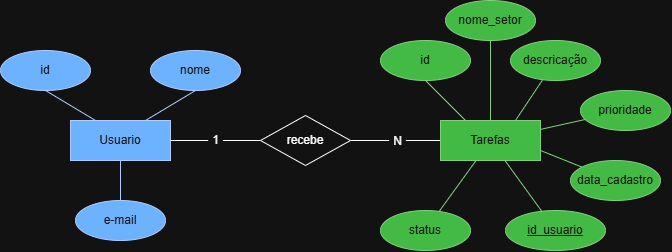

The diagram above was exported from draw.io. Its source (the exported page's mxGraphModel, read from the mxfile embedded in the PNG):
<mxGraphModel dx="1084" dy="646" grid="1" gridSize="10" guides="1" tooltips="1" connect="1" arrows="1" fold="1" page="1" pageScale="1" pageWidth="827" pageHeight="1169" math="0" shadow="0">
  <root>
    <mxCell id="0" />
    <mxCell id="1" parent="0" />
    <mxCell id="mwbt_W2WgIWvhcFuKTuL-38" edge="1" parent="1" source="mwbt_W2WgIWvhcFuKTuL-39" style="edgeStyle=none;curved=1;rounded=0;curveGeometry=1;orthogonalLoop=1;jettySize=auto;html=1;entryX=0;entryY=0.5;entryDx=0;entryDy=0;fontSize=12;defaultLabelBackgroundColor=page;labelPadding=0 4;startSize=8;endSize=8;endArrow=none;endFill=0;" target="mwbt_W2WgIWvhcFuKTuL-21">
      <mxGeometry relative="1" as="geometry" />
    </mxCell>
    <mxCell id="mwbt_W2WgIWvhcFuKTuL-41" connectable="0" parent="mwbt_W2WgIWvhcFuKTuL-38" style="edgeLabel;html=1;align=center;verticalAlign=middle;resizable=0;points=[];inheritText=1;fontSize=12;defaultLabelBackgroundColor=page;labelPadding=0 4;" value="N" vertex="1">
      <mxGeometry relative="1" x="0.0195" as="geometry">
        <mxPoint as="offset" />
      </mxGeometry>
    </mxCell>
    <mxCell id="mwbt_W2WgIWvhcFuKTuL-14" parent="1" style="whiteSpace=wrap;html=1;align=center;fillColor=#0050ef;fontColor=#ffffff;strokeColor=#001DBC;" value="Usuario" vertex="1">
      <mxGeometry height="40" width="100" x="190" y="220" as="geometry" />
    </mxCell>
    <mxCell id="mwbt_W2WgIWvhcFuKTuL-20" edge="1" parent="1" source="mwbt_W2WgIWvhcFuKTuL-15" style="edgeStyle=none;curved=1;rounded=0;curveGeometry=1;orthogonalLoop=1;jettySize=auto;html=1;exitX=0.5;exitY=1;exitDx=0;exitDy=0;entryX=0.25;entryY=0;entryDx=0;entryDy=0;fontSize=12;defaultLabelBackgroundColor=page;labelPadding=0 4;startSize=8;endSize=8;endArrow=none;endFill=0;fillColor=#0050ef;strokeColor=#001DBC;" target="mwbt_W2WgIWvhcFuKTuL-14">
      <mxGeometry relative="1" as="geometry" />
    </mxCell>
    <mxCell id="mwbt_W2WgIWvhcFuKTuL-15" parent="1" style="ellipse;whiteSpace=wrap;html=1;align=center;fillColor=#0050ef;fontColor=#ffffff;strokeColor=#001DBC;" value="id" vertex="1">
      <mxGeometry height="40" width="90" x="120" y="150" as="geometry" />
    </mxCell>
    <mxCell id="mwbt_W2WgIWvhcFuKTuL-19" edge="1" parent="1" source="mwbt_W2WgIWvhcFuKTuL-16" style="edgeStyle=none;curved=1;rounded=0;curveGeometry=1;orthogonalLoop=1;jettySize=auto;html=1;exitX=0.5;exitY=1;exitDx=0;exitDy=0;entryX=0.75;entryY=0;entryDx=0;entryDy=0;fontSize=12;defaultLabelBackgroundColor=page;labelPadding=0 4;startSize=8;endSize=8;endArrow=none;endFill=0;fillColor=#0050ef;strokeColor=#001DBC;" target="mwbt_W2WgIWvhcFuKTuL-14">
      <mxGeometry relative="1" as="geometry" />
    </mxCell>
    <mxCell id="mwbt_W2WgIWvhcFuKTuL-16" parent="1" style="ellipse;whiteSpace=wrap;html=1;align=center;fillColor=#0050ef;fontColor=#ffffff;strokeColor=#001DBC;" value="nome" vertex="1">
      <mxGeometry height="40" width="90" x="270" y="150" as="geometry" />
    </mxCell>
    <mxCell id="mwbt_W2WgIWvhcFuKTuL-18" edge="1" parent="1" source="mwbt_W2WgIWvhcFuKTuL-17" style="edgeStyle=none;curved=1;rounded=0;curveGeometry=1;orthogonalLoop=1;jettySize=auto;html=1;exitX=0.5;exitY=0;exitDx=0;exitDy=0;entryX=0.5;entryY=1;entryDx=0;entryDy=0;fontSize=12;defaultLabelBackgroundColor=page;labelPadding=0 4;startSize=8;endSize=8;endArrow=none;endFill=0;fillColor=#0050ef;strokeColor=#001DBC;" target="mwbt_W2WgIWvhcFuKTuL-14">
      <mxGeometry relative="1" as="geometry" />
    </mxCell>
    <mxCell id="mwbt_W2WgIWvhcFuKTuL-17" parent="1" style="ellipse;whiteSpace=wrap;html=1;align=center;fillColor=#0050ef;fontColor=#ffffff;strokeColor=#001DBC;" value="e-mail" vertex="1">
      <mxGeometry height="40" width="90" x="195" y="300" as="geometry" />
    </mxCell>
    <mxCell id="mwbt_W2WgIWvhcFuKTuL-30" edge="1" parent="1" source="mwbt_W2WgIWvhcFuKTuL-21" style="edgeStyle=none;curved=1;rounded=0;curveGeometry=1;orthogonalLoop=1;jettySize=auto;html=1;fontSize=12;defaultLabelBackgroundColor=page;labelPadding=0 4;startSize=8;endSize=8;endArrow=none;endFill=0;fillColor=#008a00;strokeColor=#005700;" target="mwbt_W2WgIWvhcFuKTuL-29">
      <mxGeometry relative="1" as="geometry" />
    </mxCell>
    <mxCell id="mwbt_W2WgIWvhcFuKTuL-32" edge="1" parent="1" source="mwbt_W2WgIWvhcFuKTuL-21" style="edgeStyle=none;curved=1;rounded=0;curveGeometry=1;orthogonalLoop=1;jettySize=auto;html=1;exitX=1;exitY=0.75;exitDx=0;exitDy=0;fontSize=12;defaultLabelBackgroundColor=page;labelPadding=0 4;startSize=8;endSize=8;endArrow=none;endFill=0;fillColor=#008a00;strokeColor=#005700;" target="mwbt_W2WgIWvhcFuKTuL-31">
      <mxGeometry relative="1" as="geometry" />
    </mxCell>
    <mxCell id="mwbt_W2WgIWvhcFuKTuL-21" parent="1" style="whiteSpace=wrap;html=1;align=center;fillColor=#008a00;fontColor=#ffffff;strokeColor=#005700;" value="Tarefas" vertex="1">
      <mxGeometry height="40" width="100" x="560" y="220" as="geometry" />
    </mxCell>
    <mxCell id="mwbt_W2WgIWvhcFuKTuL-24" edge="1" parent="1" source="mwbt_W2WgIWvhcFuKTuL-23" style="edgeStyle=none;curved=1;rounded=0;curveGeometry=1;orthogonalLoop=1;jettySize=auto;html=1;exitX=0.5;exitY=1;exitDx=0;exitDy=0;entryX=0.25;entryY=0;entryDx=0;entryDy=0;fontSize=12;defaultLabelBackgroundColor=page;labelPadding=0 4;startSize=8;endSize=8;endArrow=none;endFill=0;fillColor=#008a00;strokeColor=#005700;" target="mwbt_W2WgIWvhcFuKTuL-21">
      <mxGeometry relative="1" as="geometry" />
    </mxCell>
    <mxCell id="mwbt_W2WgIWvhcFuKTuL-23" parent="1" style="ellipse;whiteSpace=wrap;html=1;align=center;fillColor=#008a00;fontColor=#ffffff;strokeColor=#005700;" value="id" vertex="1">
      <mxGeometry height="40" width="90" x="500" y="140" as="geometry" />
    </mxCell>
    <mxCell id="mwbt_W2WgIWvhcFuKTuL-26" edge="1" parent="1" source="mwbt_W2WgIWvhcFuKTuL-25" style="edgeStyle=none;curved=1;rounded=0;curveGeometry=1;orthogonalLoop=1;jettySize=auto;html=1;entryX=0.75;entryY=0;entryDx=0;entryDy=0;fontSize=12;defaultLabelBackgroundColor=page;labelPadding=0 4;startSize=8;endSize=8;endArrow=none;endFill=0;fillColor=#008a00;strokeColor=#005700;" target="mwbt_W2WgIWvhcFuKTuL-21">
      <mxGeometry relative="1" as="geometry" />
    </mxCell>
    <mxCell id="mwbt_W2WgIWvhcFuKTuL-25" parent="1" style="ellipse;whiteSpace=wrap;html=1;align=center;fillColor=#008a00;fontColor=#ffffff;strokeColor=#005700;" value="descricação" vertex="1">
      <mxGeometry height="40" width="90" x="630" y="140" as="geometry" />
    </mxCell>
    <mxCell id="mwbt_W2WgIWvhcFuKTuL-28" edge="1" parent="1" source="mwbt_W2WgIWvhcFuKTuL-27" style="edgeStyle=none;curved=1;rounded=0;curveGeometry=1;orthogonalLoop=1;jettySize=auto;html=1;exitX=0.5;exitY=1;exitDx=0;exitDy=0;entryX=0.5;entryY=0;entryDx=0;entryDy=0;fontSize=12;defaultLabelBackgroundColor=page;labelPadding=0 4;startSize=8;endSize=8;endArrow=none;endFill=0;fillColor=#008a00;strokeColor=#005700;" target="mwbt_W2WgIWvhcFuKTuL-21">
      <mxGeometry relative="1" as="geometry" />
    </mxCell>
    <mxCell id="mwbt_W2WgIWvhcFuKTuL-27" parent="1" style="ellipse;whiteSpace=wrap;html=1;align=center;fillColor=#008a00;fontColor=#ffffff;strokeColor=#005700;" value="nome_setor" vertex="1">
      <mxGeometry height="40" width="90" x="565" y="100" as="geometry" />
    </mxCell>
    <mxCell id="mwbt_W2WgIWvhcFuKTuL-29" parent="1" style="ellipse;whiteSpace=wrap;html=1;align=center;fillColor=#008a00;fontColor=#ffffff;strokeColor=#005700;" value="prioridade" vertex="1">
      <mxGeometry height="40" width="90" x="700" y="190" as="geometry" />
    </mxCell>
    <mxCell id="mwbt_W2WgIWvhcFuKTuL-31" parent="1" style="ellipse;whiteSpace=wrap;html=1;align=center;fillColor=#008a00;fontColor=#ffffff;strokeColor=#005700;" value="data_cadastro" vertex="1">
      <mxGeometry height="40" width="90" x="690" y="260" as="geometry" />
    </mxCell>
    <mxCell id="mwbt_W2WgIWvhcFuKTuL-34" edge="1" parent="1" source="mwbt_W2WgIWvhcFuKTuL-33" style="edgeStyle=none;curved=1;rounded=0;curveGeometry=1;orthogonalLoop=1;jettySize=auto;html=1;fontSize=12;defaultLabelBackgroundColor=page;labelPadding=0 4;startSize=8;endSize=8;endArrow=none;endFill=0;fillColor=#008a00;strokeColor=#005700;" target="mwbt_W2WgIWvhcFuKTuL-21">
      <mxGeometry relative="1" as="geometry" />
    </mxCell>
    <mxCell id="mwbt_W2WgIWvhcFuKTuL-33" parent="1" style="ellipse;whiteSpace=wrap;html=1;align=center;fillColor=#008a00;fontColor=#ffffff;strokeColor=#005700;" value="status" vertex="1">
      <mxGeometry height="40" width="90" x="500" y="310" as="geometry" />
    </mxCell>
    <mxCell id="mwbt_W2WgIWvhcFuKTuL-37" edge="1" parent="1" source="mwbt_W2WgIWvhcFuKTuL-36" style="edgeStyle=none;curved=1;rounded=0;curveGeometry=1;orthogonalLoop=1;jettySize=auto;html=1;fontSize=12;defaultLabelBackgroundColor=page;labelPadding=0 4;startSize=8;endSize=8;endArrow=none;endFill=0;fillColor=#008a00;strokeColor=#005700;" target="mwbt_W2WgIWvhcFuKTuL-21">
      <mxGeometry relative="1" as="geometry" />
    </mxCell>
    <mxCell id="mwbt_W2WgIWvhcFuKTuL-36" parent="1" style="ellipse;whiteSpace=wrap;html=1;align=center;fontStyle=4;fillColor=#008a00;fontColor=#ffffff;strokeColor=#005700;" value="id_usuario" vertex="1">
      <mxGeometry height="40" width="100" x="625" y="310" as="geometry" />
    </mxCell>
    <mxCell id="mwbt_W2WgIWvhcFuKTuL-40" edge="1" parent="1" source="mwbt_W2WgIWvhcFuKTuL-14" style="edgeStyle=none;curved=1;rounded=0;curveGeometry=1;orthogonalLoop=1;jettySize=auto;html=1;entryX=0;entryY=0.5;entryDx=0;entryDy=0;fontSize=12;defaultLabelBackgroundColor=page;labelPadding=0 4;startSize=8;endSize=8;endArrow=none;endFill=0;" target="mwbt_W2WgIWvhcFuKTuL-39" value="1">
      <mxGeometry relative="1" as="geometry">
        <mxPoint x="290" y="240" as="sourcePoint" />
        <mxPoint x="560" y="240" as="targetPoint" />
      </mxGeometry>
    </mxCell>
    <mxCell id="mwbt_W2WgIWvhcFuKTuL-39" parent="1" style="shape=rhombus;perimeter=rhombusPerimeter;whiteSpace=wrap;html=1;align=center;" value="recebe" vertex="1">
      <mxGeometry height="50" width="90" x="380" y="215" as="geometry" />
    </mxCell>
  </root>
</mxGraphModel>